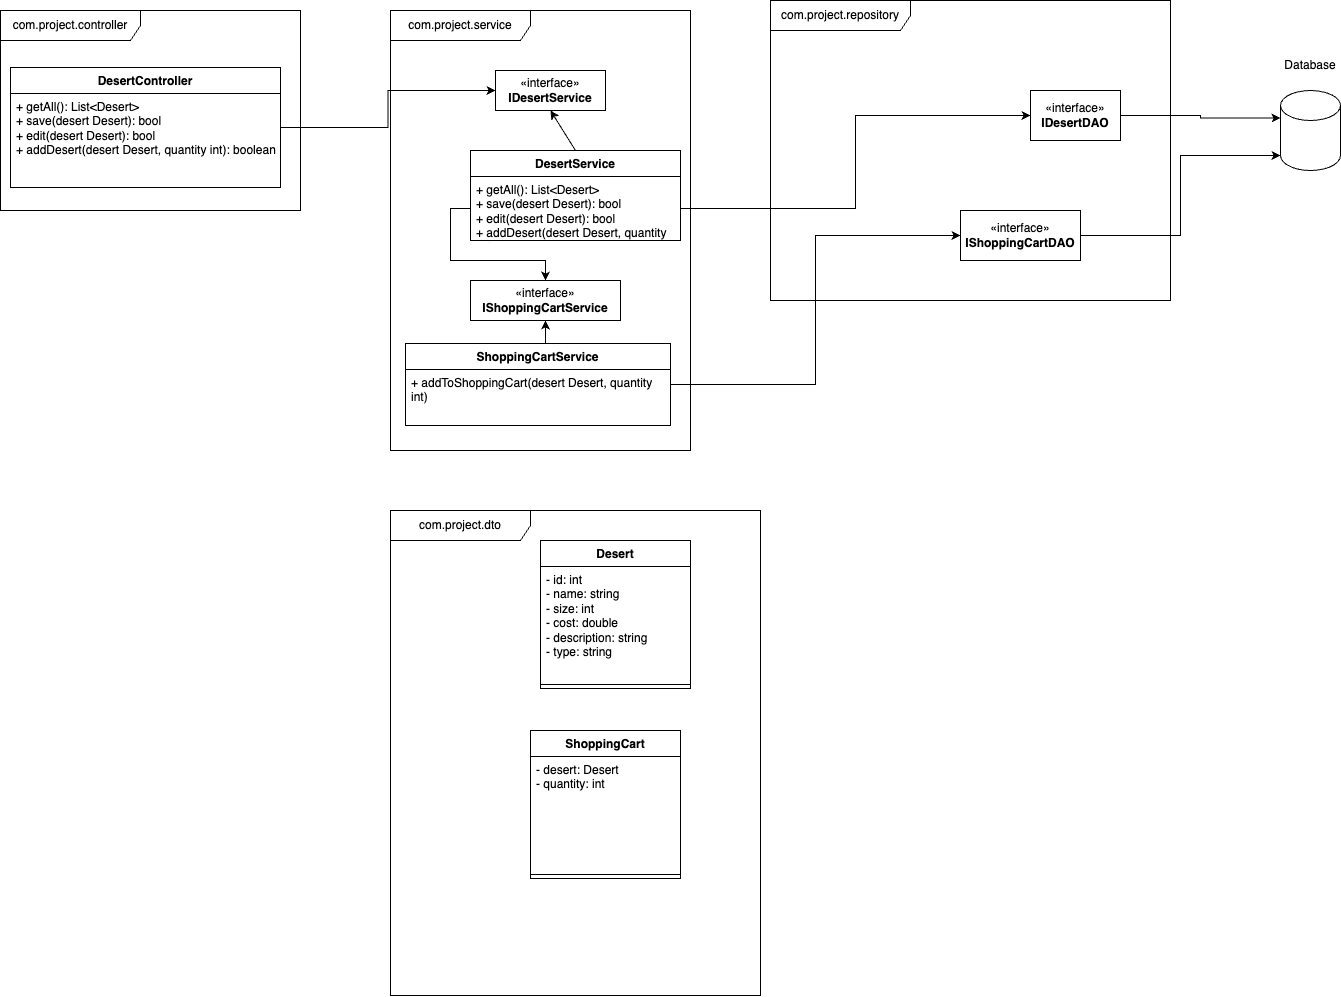

The diagram above was exported from draw.io. Its source (the exported page's mxGraphModel, read from the mxfile embedded in the PNG):
<mxGraphModel dx="1590" dy="920" grid="1" gridSize="10" guides="1" tooltips="1" connect="1" arrows="1" fold="1" page="1" pageScale="1" pageWidth="850" pageHeight="1100" background="#ffffff" math="0" shadow="0">
  <root>
    <mxCell id="0" />
    <mxCell id="1" parent="0" />
    <mxCell id="EEK1fb667n15ZNkEOKPg-5" value="Desert" style="swimlane;fontStyle=1;align=center;verticalAlign=top;childLayout=stackLayout;horizontal=1;startSize=26;horizontalStack=0;resizeParent=1;resizeParentMax=0;resizeLast=0;collapsible=1;marginBottom=0;whiteSpace=wrap;html=1;" parent="1" vertex="1">
      <mxGeometry x="560" y="630" width="150" height="148" as="geometry">
        <mxRectangle x="340" y="130" width="80" height="30" as="alternateBounds" />
      </mxGeometry>
    </mxCell>
    <mxCell id="EEK1fb667n15ZNkEOKPg-6" value="- id: int&lt;br&gt;- name: string&lt;br&gt;- size: int&lt;br&gt;- cost: double&lt;br&gt;- description: string&lt;br&gt;- type: string" style="text;strokeColor=none;fillColor=none;align=left;verticalAlign=top;spacingLeft=4;spacingRight=4;overflow=hidden;rotatable=0;points=[[0,0.5],[1,0.5]];portConstraint=eastwest;whiteSpace=wrap;html=1;" parent="EEK1fb667n15ZNkEOKPg-5" vertex="1">
      <mxGeometry y="26" width="150" height="114" as="geometry" />
    </mxCell>
    <mxCell id="EEK1fb667n15ZNkEOKPg-7" value="" style="line;strokeWidth=1;fillColor=none;align=left;verticalAlign=middle;spacingTop=-1;spacingLeft=3;spacingRight=3;rotatable=0;labelPosition=right;points=[];portConstraint=eastwest;strokeColor=inherit;" parent="EEK1fb667n15ZNkEOKPg-5" vertex="1">
      <mxGeometry y="140" width="150" height="8" as="geometry" />
    </mxCell>
    <mxCell id="EEK1fb667n15ZNkEOKPg-10" value="" style="shape=cylinder3;whiteSpace=wrap;html=1;boundedLbl=1;backgroundOutline=1;size=15;" parent="1" vertex="1">
      <mxGeometry x="1300" y="180" width="60" height="80" as="geometry" />
    </mxCell>
    <mxCell id="EEK1fb667n15ZNkEOKPg-11" value="Database" style="text;html=1;strokeColor=none;fillColor=none;align=center;verticalAlign=middle;whiteSpace=wrap;rounded=0;" parent="1" vertex="1">
      <mxGeometry x="1300" y="140" width="60" height="30" as="geometry" />
    </mxCell>
    <mxCell id="EEK1fb667n15ZNkEOKPg-14" value="com.project.service" style="shape=umlFrame;whiteSpace=wrap;html=1;pointerEvents=0;width=140;height=30;" parent="1" vertex="1">
      <mxGeometry x="410" y="100" width="300" height="440" as="geometry" />
    </mxCell>
    <mxCell id="EEK1fb667n15ZNkEOKPg-15" value="com.project.repository" style="shape=umlFrame;whiteSpace=wrap;html=1;pointerEvents=0;width=140;height=30;" parent="1" vertex="1">
      <mxGeometry x="790" y="90" width="400" height="300" as="geometry" />
    </mxCell>
    <mxCell id="EEK1fb667n15ZNkEOKPg-16" value="com.project.controller" style="shape=umlFrame;whiteSpace=wrap;html=1;pointerEvents=0;width=140;height=30;" parent="1" vertex="1">
      <mxGeometry x="20" y="100" width="300" height="200" as="geometry" />
    </mxCell>
    <mxCell id="EEK1fb667n15ZNkEOKPg-20" value="com.project.dto" style="shape=umlFrame;whiteSpace=wrap;html=1;pointerEvents=0;width=140;height=30;" parent="1" vertex="1">
      <mxGeometry x="410" y="600" width="370" height="485" as="geometry" />
    </mxCell>
    <mxCell id="EEK1fb667n15ZNkEOKPg-26" style="edgeStyle=orthogonalEdgeStyle;rounded=0;orthogonalLoop=1;jettySize=auto;html=1;entryX=0;entryY=0;entryDx=0;entryDy=27.5;entryPerimeter=0;" parent="1" source="EEK1fb667n15ZNkEOKPg-21" target="EEK1fb667n15ZNkEOKPg-10" edge="1">
      <mxGeometry relative="1" as="geometry">
        <mxPoint x="1480" y="205" as="targetPoint" />
      </mxGeometry>
    </mxCell>
    <mxCell id="EEK1fb667n15ZNkEOKPg-21" value="«interface»&lt;br&gt;&lt;b&gt;IDesertDAO&lt;/b&gt;" style="html=1;whiteSpace=wrap;" parent="1" vertex="1">
      <mxGeometry x="1050" y="180" width="90" height="50" as="geometry" />
    </mxCell>
    <mxCell id="EEK1fb667n15ZNkEOKPg-27" value="DesertService" style="swimlane;fontStyle=1;align=center;verticalAlign=top;childLayout=stackLayout;horizontal=1;startSize=26;horizontalStack=0;resizeParent=1;resizeParentMax=0;resizeLast=0;collapsible=1;marginBottom=0;whiteSpace=wrap;html=1;" parent="1" vertex="1">
      <mxGeometry x="490" y="240" width="210" height="90" as="geometry" />
    </mxCell>
    <mxCell id="EEK1fb667n15ZNkEOKPg-30" value="+ getAll(): List&amp;lt;Desert&amp;gt;&lt;br&gt;+ save(desert Desert): bool&lt;br&gt;+ edit(desert Desert): bool&lt;br&gt;+ addDesert(desert Desert, quantity int): boolean" style="text;strokeColor=none;fillColor=none;align=left;verticalAlign=top;spacingLeft=4;spacingRight=4;overflow=hidden;rotatable=0;points=[[0,0.5],[1,0.5]];portConstraint=eastwest;whiteSpace=wrap;html=1;" parent="EEK1fb667n15ZNkEOKPg-27" vertex="1">
      <mxGeometry y="26" width="210" height="64" as="geometry" />
    </mxCell>
    <mxCell id="EEK1fb667n15ZNkEOKPg-31" value="«interface»&lt;br&gt;&lt;b&gt;IDesertService&lt;/b&gt;" style="html=1;whiteSpace=wrap;" parent="1" vertex="1">
      <mxGeometry x="515" y="160" width="110" height="40" as="geometry" />
    </mxCell>
    <mxCell id="EEK1fb667n15ZNkEOKPg-33" value="" style="endArrow=classic;html=1;rounded=0;entryX=0.5;entryY=1;entryDx=0;entryDy=0;exitX=0.5;exitY=0;exitDx=0;exitDy=0;" parent="1" source="EEK1fb667n15ZNkEOKPg-27" target="EEK1fb667n15ZNkEOKPg-31" edge="1">
      <mxGeometry width="50" height="50" relative="1" as="geometry">
        <mxPoint x="660" y="280" as="sourcePoint" />
        <mxPoint x="710" y="230" as="targetPoint" />
      </mxGeometry>
    </mxCell>
    <mxCell id="EEK1fb667n15ZNkEOKPg-34" style="edgeStyle=orthogonalEdgeStyle;rounded=0;orthogonalLoop=1;jettySize=auto;html=1;entryX=0;entryY=0.5;entryDx=0;entryDy=0;" parent="1" source="EEK1fb667n15ZNkEOKPg-30" target="EEK1fb667n15ZNkEOKPg-21" edge="1">
      <mxGeometry relative="1" as="geometry" />
    </mxCell>
    <mxCell id="EEK1fb667n15ZNkEOKPg-39" style="edgeStyle=orthogonalEdgeStyle;rounded=0;orthogonalLoop=1;jettySize=auto;html=1;entryX=0;entryY=0.5;entryDx=0;entryDy=0;" parent="1" source="EEK1fb667n15ZNkEOKPg-35" target="EEK1fb667n15ZNkEOKPg-31" edge="1">
      <mxGeometry relative="1" as="geometry" />
    </mxCell>
    <mxCell id="EEK1fb667n15ZNkEOKPg-35" value="DesertController" style="swimlane;fontStyle=1;align=center;verticalAlign=top;childLayout=stackLayout;horizontal=1;startSize=26;horizontalStack=0;resizeParent=1;resizeParentMax=0;resizeLast=0;collapsible=1;marginBottom=0;whiteSpace=wrap;html=1;" parent="1" vertex="1">
      <mxGeometry x="30" y="157" width="270" height="120" as="geometry" />
    </mxCell>
    <mxCell id="EEK1fb667n15ZNkEOKPg-38" value="+ getAll(): List&amp;lt;Desert&amp;gt;&lt;br&gt;+ save(desert Desert): bool&lt;br&gt;+ edit(desert Desert): bool&lt;br&gt;+ addDesert(desert Desert, quantity int): boolean" style="text;strokeColor=none;fillColor=none;align=left;verticalAlign=top;spacingLeft=4;spacingRight=4;overflow=hidden;rotatable=0;points=[[0,0.5],[1,0.5]];portConstraint=eastwest;whiteSpace=wrap;html=1;" parent="EEK1fb667n15ZNkEOKPg-35" vertex="1">
      <mxGeometry y="26" width="270" height="94" as="geometry" />
    </mxCell>
    <mxCell id="JM94vJuJPHL7r3W9vFDy-1" value="«interface»&lt;br&gt;&lt;b&gt;IShoppingCartDAO&lt;/b&gt;" style="html=1;whiteSpace=wrap;" vertex="1" parent="1">
      <mxGeometry x="980" y="300" width="120" height="50" as="geometry" />
    </mxCell>
    <mxCell id="JM94vJuJPHL7r3W9vFDy-2" style="edgeStyle=orthogonalEdgeStyle;rounded=0;orthogonalLoop=1;jettySize=auto;html=1;entryX=0;entryY=1;entryDx=0;entryDy=-15;entryPerimeter=0;" edge="1" parent="1" source="JM94vJuJPHL7r3W9vFDy-1" target="EEK1fb667n15ZNkEOKPg-10">
      <mxGeometry relative="1" as="geometry" />
    </mxCell>
    <mxCell id="JM94vJuJPHL7r3W9vFDy-3" value="«interface»&lt;br&gt;&lt;b&gt;IShoppingCartService&lt;br&gt;&lt;/b&gt;" style="html=1;whiteSpace=wrap;" vertex="1" parent="1">
      <mxGeometry x="490" y="370" width="150" height="40" as="geometry" />
    </mxCell>
    <mxCell id="JM94vJuJPHL7r3W9vFDy-6" style="edgeStyle=orthogonalEdgeStyle;rounded=0;orthogonalLoop=1;jettySize=auto;html=1;exitX=0.5;exitY=0;exitDx=0;exitDy=0;entryX=0.5;entryY=1;entryDx=0;entryDy=0;" edge="1" parent="1" source="JM94vJuJPHL7r3W9vFDy-4" target="JM94vJuJPHL7r3W9vFDy-3">
      <mxGeometry relative="1" as="geometry" />
    </mxCell>
    <mxCell id="JM94vJuJPHL7r3W9vFDy-9" style="edgeStyle=orthogonalEdgeStyle;rounded=0;orthogonalLoop=1;jettySize=auto;html=1;entryX=0;entryY=0.5;entryDx=0;entryDy=0;" edge="1" parent="1" source="JM94vJuJPHL7r3W9vFDy-4" target="JM94vJuJPHL7r3W9vFDy-1">
      <mxGeometry relative="1" as="geometry" />
    </mxCell>
    <mxCell id="JM94vJuJPHL7r3W9vFDy-4" value="ShoppingCartService" style="swimlane;fontStyle=1;align=center;verticalAlign=top;childLayout=stackLayout;horizontal=1;startSize=26;horizontalStack=0;resizeParent=1;resizeParentMax=0;resizeLast=0;collapsible=1;marginBottom=0;whiteSpace=wrap;html=1;" vertex="1" parent="1">
      <mxGeometry x="425" y="433" width="265" height="82" as="geometry" />
    </mxCell>
    <mxCell id="JM94vJuJPHL7r3W9vFDy-5" value="+ addToShoppingCart(desert Desert, quantity int)" style="text;strokeColor=none;fillColor=none;align=left;verticalAlign=top;spacingLeft=4;spacingRight=4;overflow=hidden;rotatable=0;points=[[0,0.5],[1,0.5]];portConstraint=eastwest;whiteSpace=wrap;html=1;" vertex="1" parent="JM94vJuJPHL7r3W9vFDy-4">
      <mxGeometry y="26" width="265" height="56" as="geometry" />
    </mxCell>
    <mxCell id="JM94vJuJPHL7r3W9vFDy-10" style="edgeStyle=orthogonalEdgeStyle;rounded=0;orthogonalLoop=1;jettySize=auto;html=1;entryX=0.5;entryY=0;entryDx=0;entryDy=0;" edge="1" parent="1" source="EEK1fb667n15ZNkEOKPg-30" target="JM94vJuJPHL7r3W9vFDy-3">
      <mxGeometry relative="1" as="geometry" />
    </mxCell>
    <mxCell id="JM94vJuJPHL7r3W9vFDy-12" value="ShoppingCart" style="swimlane;fontStyle=1;align=center;verticalAlign=top;childLayout=stackLayout;horizontal=1;startSize=26;horizontalStack=0;resizeParent=1;resizeParentMax=0;resizeLast=0;collapsible=1;marginBottom=0;whiteSpace=wrap;html=1;" vertex="1" parent="1">
      <mxGeometry x="550" y="820" width="150" height="148" as="geometry">
        <mxRectangle x="340" y="130" width="80" height="30" as="alternateBounds" />
      </mxGeometry>
    </mxCell>
    <mxCell id="JM94vJuJPHL7r3W9vFDy-13" value="- desert: Desert&lt;br&gt;- quantity: int" style="text;strokeColor=none;fillColor=none;align=left;verticalAlign=top;spacingLeft=4;spacingRight=4;overflow=hidden;rotatable=0;points=[[0,0.5],[1,0.5]];portConstraint=eastwest;whiteSpace=wrap;html=1;" vertex="1" parent="JM94vJuJPHL7r3W9vFDy-12">
      <mxGeometry y="26" width="150" height="114" as="geometry" />
    </mxCell>
    <mxCell id="JM94vJuJPHL7r3W9vFDy-14" value="" style="line;strokeWidth=1;fillColor=none;align=left;verticalAlign=middle;spacingTop=-1;spacingLeft=3;spacingRight=3;rotatable=0;labelPosition=right;points=[];portConstraint=eastwest;strokeColor=inherit;" vertex="1" parent="JM94vJuJPHL7r3W9vFDy-12">
      <mxGeometry y="140" width="150" height="8" as="geometry" />
    </mxCell>
  </root>
</mxGraphModel>